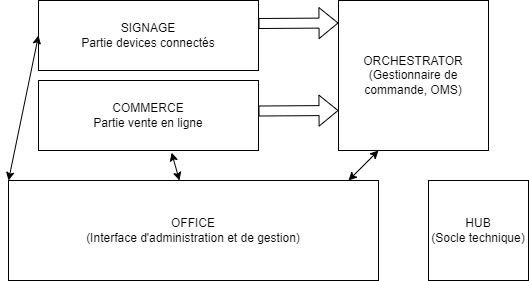

The diagram above was exported from draw.io. Its source (the exported page's mxGraphModel, read from the mxfile embedded in the PNG):
<mxGraphModel dx="1050" dy="573" grid="1" gridSize="10" guides="1" tooltips="1" connect="1" arrows="1" fold="1" page="1" pageScale="1" pageWidth="827" pageHeight="1169" math="0" shadow="0">
  <root>
    <mxCell id="0" />
    <mxCell id="1" parent="0" />
    <mxCell id="I5seNIxVf-oANRPCgKX--1" value="SIGNAGE&lt;br&gt;Partie devices connectés" style="rounded=0;whiteSpace=wrap;html=1;" vertex="1" parent="1">
      <mxGeometry x="160" y="70" width="220" height="70" as="geometry" />
    </mxCell>
    <mxCell id="I5seNIxVf-oANRPCgKX--2" value="ORCHESTRATOR&lt;br&gt;(Gestionnaire de commande, OMS)" style="whiteSpace=wrap;html=1;aspect=fixed;" vertex="1" parent="1">
      <mxGeometry x="460" y="70" width="150" height="150" as="geometry" />
    </mxCell>
    <mxCell id="I5seNIxVf-oANRPCgKX--3" value="COMMERCE&lt;br&gt;Partie vente en ligne" style="rounded=0;whiteSpace=wrap;html=1;" vertex="1" parent="1">
      <mxGeometry x="160" y="150" width="220" height="70" as="geometry" />
    </mxCell>
    <mxCell id="I5seNIxVf-oANRPCgKX--4" value="OFFICE&lt;br&gt;(Interface d'administration et de gestion)" style="rounded=0;whiteSpace=wrap;html=1;" vertex="1" parent="1">
      <mxGeometry x="130" y="250" width="370" height="100" as="geometry" />
    </mxCell>
    <mxCell id="I5seNIxVf-oANRPCgKX--5" value="HUB&lt;br&gt;(Socle technique)" style="whiteSpace=wrap;html=1;aspect=fixed;" vertex="1" parent="1">
      <mxGeometry x="550" y="250" width="100" height="100" as="geometry" />
    </mxCell>
    <mxCell id="I5seNIxVf-oANRPCgKX--6" value="" style="endArrow=classic;startArrow=classic;html=1;rounded=0;entryX=0;entryY=0.5;entryDx=0;entryDy=0;exitX=0;exitY=0;exitDx=0;exitDy=0;" edge="1" parent="1" source="I5seNIxVf-oANRPCgKX--4" target="I5seNIxVf-oANRPCgKX--1">
      <mxGeometry width="50" height="50" relative="1" as="geometry">
        <mxPoint x="410" y="310" as="sourcePoint" />
        <mxPoint x="460" y="260" as="targetPoint" />
      </mxGeometry>
    </mxCell>
    <mxCell id="I5seNIxVf-oANRPCgKX--7" value="" style="endArrow=classic;startArrow=classic;html=1;rounded=0;entryX=0.605;entryY=1.031;entryDx=0;entryDy=0;entryPerimeter=0;" edge="1" parent="1" source="I5seNIxVf-oANRPCgKX--4" target="I5seNIxVf-oANRPCgKX--3">
      <mxGeometry width="50" height="50" relative="1" as="geometry">
        <mxPoint x="410" y="310" as="sourcePoint" />
        <mxPoint x="460" y="260" as="targetPoint" />
      </mxGeometry>
    </mxCell>
    <mxCell id="I5seNIxVf-oANRPCgKX--8" value="" style="shape=flexArrow;endArrow=classic;html=1;rounded=0;entryX=0;entryY=0.25;entryDx=0;entryDy=0;" edge="1" parent="1">
      <mxGeometry width="50" height="50" relative="1" as="geometry">
        <mxPoint x="380" y="93" as="sourcePoint" />
        <mxPoint x="460" y="92.5" as="targetPoint" />
      </mxGeometry>
    </mxCell>
    <mxCell id="I5seNIxVf-oANRPCgKX--9" value="" style="endArrow=classic;startArrow=classic;html=1;rounded=0;" edge="1" parent="1">
      <mxGeometry width="50" height="50" relative="1" as="geometry">
        <mxPoint x="470" y="250" as="sourcePoint" />
        <mxPoint x="500" y="220" as="targetPoint" />
      </mxGeometry>
    </mxCell>
    <mxCell id="I5seNIxVf-oANRPCgKX--10" value="" style="shape=flexArrow;endArrow=classic;html=1;rounded=0;entryX=0;entryY=0.25;entryDx=0;entryDy=0;" edge="1" parent="1">
      <mxGeometry width="50" height="50" relative="1" as="geometry">
        <mxPoint x="380" y="180.5" as="sourcePoint" />
        <mxPoint x="460" y="180" as="targetPoint" />
      </mxGeometry>
    </mxCell>
  </root>
</mxGraphModel>